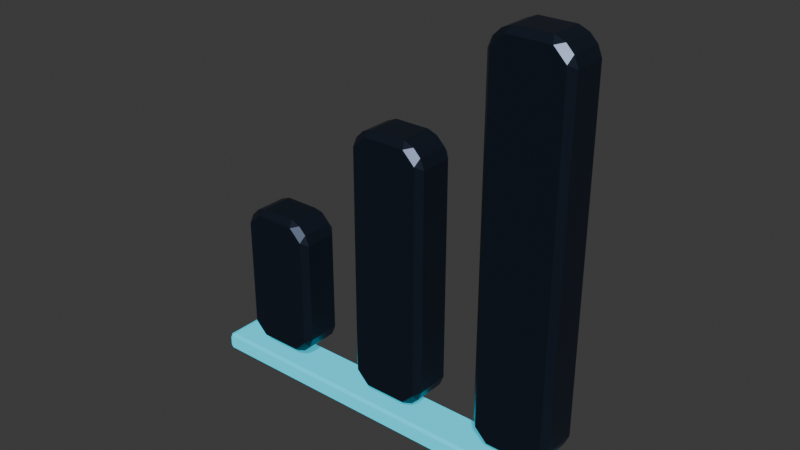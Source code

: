 # Source: symbol-performance.blend  (saved by Blender 5.2.44; exported with 4.5.12 LTS)
import bpy
from mathutils import Matrix  # noqa: F401  (used for matrix-valued properties, if any)

bpy.ops.wm.read_factory_settings(use_empty=True)
scene = bpy.context.scene
scene.name = 'Scene'

# ---- collections
col_collection = bpy.data.collections.new('Collection'); scene.collection.children.link(col_collection)

# ---- materials (node trees are filled in below, after node groups)
mat_systemmaterial = bpy.data.materials.new('SystemMaterial')
mat_systemmaterial.diffuse_color = (0.02029, 0.03071, 0.05448, 1.0)
mat_signalmaterial = bpy.data.materials.new('SignalMaterial')
mat_signalmaterial.diffuse_color = (0.016, 0.6514, 0.855, 1.0)

# ---- material node trees
mat_systemmaterial.use_nodes = True; mat_systemmaterial.node_tree.nodes.clear()
_N = mat_systemmaterial.node_tree.nodes; _L = mat_systemmaterial.node_tree.links
n0 = _N.new('ShaderNodeBsdfPrincipled'); n0.name = 'Principled BSDF'; n0.location = (-200, 100)
n0.inputs[0].default_value = (0.02029, 0.03071, 0.05448, 1.0)
n0.inputs[1].default_value = 0.65
n0.inputs[2].default_value = 0.34
n0.inputs[10].default_value = 0.005
n0.inputs[27].default_value = (0.02029, 0.03071, 0.05448, 1.0)
n1 = _N.new('ShaderNodeOutputMaterial'); n1.name = 'Material Output'; n1.location = (200, 100)
_L.new(n0.outputs[0], n1.inputs[0])
n1.is_active_output = True
mat_signalmaterial.use_nodes = True; mat_signalmaterial.node_tree.nodes.clear()
_N = mat_signalmaterial.node_tree.nodes; _L = mat_signalmaterial.node_tree.links
n0 = _N.new('ShaderNodeBsdfPrincipled'); n0.name = 'Principled BSDF'; n0.location = (-200, 100)
n0.inputs[0].default_value = (0.016, 0.6514, 0.855, 1.0)
n0.inputs[1].default_value = 0.2
n0.inputs[2].default_value = 0.34
n0.inputs[10].default_value = 0.005
n0.inputs[27].default_value = (0.016, 0.6514, 0.855, 1.0)
n0.inputs[28].default_value = 0.7
n1 = _N.new('ShaderNodeOutputMaterial'); n1.name = 'Material Output'; n1.location = (200, 100)
_L.new(n0.outputs[0], n1.inputs[0])
n1.is_active_output = True

# ---- world
world_world = bpy.data.worlds.new('World'); scene.world = world_world
world_world.use_nodes = True; world_world.node_tree.nodes.clear()
_N = world_world.node_tree.nodes; _L = world_world.node_tree.links
n0 = _N.new('ShaderNodeOutputWorld'); n0.name = 'World Output'; n0.location = (200, 100)
n1 = _N.new('ShaderNodeBackground'); n1.name = 'Background'; n1.location = (-200, 100)
n1.inputs[0].default_value = (0.05088, 0.05088, 0.05088, 1.0)
_L.new(n1.outputs[0], n0.inputs[0])
n0.is_active_output = True
world_world.color = (0.05088, 0.05088, 0.05088)
world_world.sun_shadow_jitter_overblur = 0.0

# ---- meshes
me_throughput_0 = bpy.data.meshes.new('Throughput_0')
me_throughput_0.from_pydata([(-0.05649, -0.033, -0.1415), (-0.036, -0.033, -0.15), (-0.04303, -0.045, -0.138), (0.05649, -0.033, -0.1415), (0.04303, -0.045, -0.138), (0.036, -0.033, -0.15), (0.08, -0.033, -0.106), (0.068, -0.045, -0.113), (0.07151, -0.033, -0.1265), (0.07151, -0.033, 0.1265), (0.068, -0.045, 0.113), (0.08, -0.033, 0.106), (0.036, -0.033, 0.15), (0.04303, -0.045, 0.138), (0.05649, -0.033, 0.1415), (-0.05649, -0.033, 0.1415), (-0.04303, -0.045, 0.138), (-0.036, -0.033, 0.15), (-0.08, -0.033, 0.106), (-0.068, -0.045, 0.113), (-0.07151, -0.033, 0.1265), (-0.07151, -0.033, -0.1265), (-0.068, -0.045, -0.113), (-0.08, -0.033, -0.106), (-0.05649, 0.033, -0.1415), (-0.04303, 0.045, -0.138), (-0.036, 0.033, -0.15), (0.036, 0.033, -0.15), (0.04303, 0.045, -0.138), (0.05649, 0.033, -0.1415), (0.07151, 0.033, -0.1265), (0.068, 0.045, -0.113), (0.08, 0.033, -0.106), (0.08, 0.033, 0.106), (0.068, 0.045, 0.113), (0.07151, 0.033, 0.1265), (0.05649, 0.033, 0.1415), (0.04303, 0.045, 0.138), (0.036, 0.033, 0.15), (-0.036, 0.033, 0.15), (-0.04303, 0.045, 0.138), (-0.05649, 0.033, 0.1415), (-0.07151, 0.033, 0.1265), (-0.068, 0.045, 0.113), (-0.08, 0.033, 0.106), (-0.07151, 0.033, -0.1265), (-0.08, 0.033, -0.106), (-0.068, 0.045, -0.113)], [], [(0, 1, 2), (3, 4, 5), (6, 7, 8), (9, 10, 11), (12, 13, 14), (15, 16, 17), (18, 19, 20), (21, 22, 23), (24, 25, 26), (27, 28, 29), (30, 31, 32), (33, 34, 35), (36, 37, 38), (39, 40, 41), (42, 43, 44), (45, 46, 47), (22, 0, 2), (23, 19, 18), (15, 19, 16), (17, 13, 12), (14, 10, 9), (11, 7, 6), (3, 7, 4), (5, 2, 1), (24, 47, 25), (28, 26, 25), (31, 29, 28), (34, 32, 31), (34, 36, 35), (40, 38, 37), (43, 41, 40), (47, 44, 43), (24, 1, 0), (27, 3, 5), (30, 6, 8), (33, 9, 11), (36, 12, 14), (39, 15, 17), (42, 18, 20), (46, 21, 23), (45, 0, 21), (13, 16, 19), (26, 5, 1), (29, 8, 3), (32, 11, 6), (35, 14, 9), (38, 17, 12), (41, 20, 15), (44, 23, 18), (31, 28, 47), (22, 21, 0), (23, 22, 19), (15, 20, 19), (17, 16, 13), (14, 13, 10), (11, 10, 7), (3, 8, 7), (5, 4, 2), (24, 45, 47), (28, 27, 26), (31, 30, 29), (34, 33, 32), (34, 37, 36), (40, 39, 38), (43, 42, 41), (47, 46, 44), (24, 26, 1), (27, 29, 3), (30, 32, 6), (33, 35, 9), (36, 38, 12), (39, 41, 15), (42, 44, 18), (46, 45, 21), (45, 24, 0), (19, 22, 7), (22, 2, 7), (2, 4, 7), (7, 10, 19), (10, 13, 19), (26, 27, 5), (29, 30, 8), (32, 33, 11), (35, 36, 14), (38, 39, 17), (41, 42, 20), (44, 46, 23), (28, 25, 47), (47, 43, 34), (43, 40, 34), (40, 37, 34), (34, 31, 47)])
me_throughput_0.materials.append(mat_systemmaterial)
me_throughput_0.update()
me_throughput_1 = bpy.data.meshes.new('Throughput_1')
me_throughput_1.from_pydata([(-0.05649, -0.033, -0.2615), (-0.036, -0.033, -0.27), (-0.04303, -0.045, -0.258), (0.05649, -0.033, -0.2615), (0.04303, -0.045, -0.258), (0.036, -0.033, -0.27), (0.08, -0.033, -0.226), (0.068, -0.045, -0.233), (0.07151, -0.033, -0.2465), (0.07151, -0.033, 0.2465), (0.068, -0.045, 0.233), (0.08, -0.033, 0.226), (0.036, -0.033, 0.27), (0.04303, -0.045, 0.258), (0.05649, -0.033, 0.2615), (-0.05649, -0.033, 0.2615), (-0.04303, -0.045, 0.258), (-0.036, -0.033, 0.27), (-0.08, -0.033, 0.226), (-0.068, -0.045, 0.233), (-0.07151, -0.033, 0.2465), (-0.07151, -0.033, -0.2465), (-0.068, -0.045, -0.233), (-0.08, -0.033, -0.226), (-0.05649, 0.033, -0.2615), (-0.04303, 0.045, -0.258), (-0.036, 0.033, -0.27), (0.036, 0.033, -0.27), (0.04303, 0.045, -0.258), (0.05649, 0.033, -0.2615), (0.07151, 0.033, -0.2465), (0.068, 0.045, -0.233), (0.08, 0.033, -0.226), (0.08, 0.033, 0.226), (0.068, 0.045, 0.233), (0.07151, 0.033, 0.2465), (0.05649, 0.033, 0.2615), (0.04303, 0.045, 0.258), (0.036, 0.033, 0.27), (-0.036, 0.033, 0.27), (-0.04303, 0.045, 0.258), (-0.05649, 0.033, 0.2615), (-0.07151, 0.033, 0.2465), (-0.068, 0.045, 0.233), (-0.08, 0.033, 0.226), (-0.07151, 0.033, -0.2465), (-0.08, 0.033, -0.226), (-0.068, 0.045, -0.233)], [], [(0, 1, 2), (3, 4, 5), (6, 7, 8), (9, 10, 11), (12, 13, 14), (15, 16, 17), (18, 19, 20), (21, 22, 23), (24, 25, 26), (27, 28, 29), (30, 31, 32), (33, 34, 35), (36, 37, 38), (39, 40, 41), (42, 43, 44), (45, 46, 47), (22, 0, 2), (23, 19, 18), (15, 19, 16), (17, 13, 12), (14, 10, 9), (11, 7, 6), (3, 7, 4), (5, 2, 1), (24, 47, 25), (28, 26, 25), (31, 29, 28), (34, 32, 31), (34, 36, 35), (40, 38, 37), (43, 41, 40), (47, 44, 43), (24, 1, 0), (27, 3, 5), (30, 6, 8), (33, 9, 11), (36, 12, 14), (39, 15, 17), (42, 18, 20), (46, 21, 23), (45, 0, 21), (13, 16, 19), (26, 5, 1), (29, 8, 3), (32, 11, 6), (35, 14, 9), (38, 17, 12), (41, 20, 15), (44, 23, 18), (31, 28, 47), (22, 21, 0), (23, 22, 19), (15, 20, 19), (17, 16, 13), (14, 13, 10), (11, 10, 7), (3, 8, 7), (5, 4, 2), (24, 45, 47), (28, 27, 26), (31, 30, 29), (34, 33, 32), (34, 37, 36), (40, 39, 38), (43, 42, 41), (47, 46, 44), (24, 26, 1), (27, 29, 3), (30, 32, 6), (33, 35, 9), (36, 38, 12), (39, 41, 15), (42, 44, 18), (46, 45, 21), (45, 24, 0), (19, 22, 7), (22, 2, 7), (2, 4, 7), (7, 10, 19), (10, 13, 19), (26, 27, 5), (29, 30, 8), (32, 33, 11), (35, 36, 14), (38, 39, 17), (41, 42, 20), (44, 46, 23), (28, 25, 47), (47, 43, 34), (43, 40, 34), (40, 37, 34), (34, 31, 47)])
me_throughput_1.materials.append(mat_systemmaterial)
me_throughput_1.update()
me_throughput_2 = bpy.data.meshes.new('Throughput_2')
me_throughput_2.from_pydata([(-0.05649, -0.033, -0.3815), (-0.036, -0.033, -0.39), (-0.04303, -0.045, -0.378), (0.05649, -0.033, -0.3815), (0.04303, -0.045, -0.378), (0.036, -0.033, -0.39), (0.08, -0.033, -0.346), (0.068, -0.045, -0.353), (0.07151, -0.033, -0.3665), (0.07151, -0.033, 0.3665), (0.068, -0.045, 0.353), (0.08, -0.033, 0.346), (0.036, -0.033, 0.39), (0.04303, -0.045, 0.378), (0.05649, -0.033, 0.3815), (-0.05649, -0.033, 0.3815), (-0.04303, -0.045, 0.378), (-0.036, -0.033, 0.39), (-0.08, -0.033, 0.346), (-0.068, -0.045, 0.353), (-0.07151, -0.033, 0.3665), (-0.07151, -0.033, -0.3665), (-0.068, -0.045, -0.353), (-0.08, -0.033, -0.346), (-0.05649, 0.033, -0.3815), (-0.04303, 0.045, -0.378), (-0.036, 0.033, -0.39), (0.036, 0.033, -0.39), (0.04303, 0.045, -0.378), (0.05649, 0.033, -0.3815), (0.07151, 0.033, -0.3665), (0.068, 0.045, -0.353), (0.08, 0.033, -0.346), (0.08, 0.033, 0.346), (0.068, 0.045, 0.353), (0.07151, 0.033, 0.3665), (0.05649, 0.033, 0.3815), (0.04303, 0.045, 0.378), (0.036, 0.033, 0.39), (-0.036, 0.033, 0.39), (-0.04303, 0.045, 0.378), (-0.05649, 0.033, 0.3815), (-0.07151, 0.033, 0.3665), (-0.068, 0.045, 0.353), (-0.08, 0.033, 0.346), (-0.07151, 0.033, -0.3665), (-0.08, 0.033, -0.346), (-0.068, 0.045, -0.353)], [], [(0, 1, 2), (3, 4, 5), (6, 7, 8), (9, 10, 11), (12, 13, 14), (15, 16, 17), (18, 19, 20), (21, 22, 23), (24, 25, 26), (27, 28, 29), (30, 31, 32), (33, 34, 35), (36, 37, 38), (39, 40, 41), (42, 43, 44), (45, 46, 47), (22, 0, 2), (23, 19, 18), (15, 19, 16), (17, 13, 12), (14, 10, 9), (11, 7, 6), (3, 7, 4), (5, 2, 1), (24, 47, 25), (28, 26, 25), (31, 29, 28), (34, 32, 31), (34, 36, 35), (40, 38, 37), (43, 41, 40), (47, 44, 43), (24, 1, 0), (27, 3, 5), (30, 6, 8), (33, 9, 11), (36, 12, 14), (39, 15, 17), (42, 18, 20), (46, 21, 23), (45, 0, 21), (13, 16, 19), (26, 5, 1), (29, 8, 3), (32, 11, 6), (35, 14, 9), (38, 17, 12), (41, 20, 15), (44, 23, 18), (31, 28, 47), (22, 21, 0), (23, 22, 19), (15, 20, 19), (17, 16, 13), (14, 13, 10), (11, 10, 7), (3, 8, 7), (5, 4, 2), (24, 45, 47), (28, 27, 26), (31, 30, 29), (34, 33, 32), (34, 37, 36), (40, 39, 38), (43, 42, 41), (47, 46, 44), (24, 26, 1), (27, 29, 3), (30, 32, 6), (33, 35, 9), (36, 38, 12), (39, 41, 15), (42, 44, 18), (46, 45, 21), (45, 24, 0), (19, 22, 7), (22, 2, 7), (2, 4, 7), (7, 10, 19), (10, 13, 19), (26, 27, 5), (29, 30, 8), (32, 33, 11), (35, 36, 14), (38, 39, 17), (41, 42, 20), (44, 46, 23), (28, 25, 47), (47, 43, 34), (43, 40, 34), (40, 37, 34), (34, 31, 47)])
me_throughput_2.materials.append(mat_systemmaterial)
me_throughput_2.update()
me_throughput_bus = bpy.data.meshes.new('Throughput_bus')
me_throughput_bus.from_pydata([(-0.436, -0.03934, -0.016), (-0.4263, -0.03934, -0.02), (-0.4297, -0.045, -0.01434), (0.436, -0.03934, -0.016), (0.4297, -0.045, -0.01434), (0.4263, -0.03934, -0.02), (0.44, -0.03934, -0.006343), (0.4343, -0.045, -0.009657), (0.436, -0.03934, -0.016), (0.436, -0.03934, 0.016), (0.4343, -0.045, 0.009657), (0.44, -0.03934, 0.006343), (0.4263, -0.03934, 0.02), (0.4297, -0.045, 0.01434), (0.436, -0.03934, 0.016), (-0.436, -0.03934, 0.016), (-0.4297, -0.045, 0.01434), (-0.4263, -0.03934, 0.02), (-0.44, -0.03934, 0.006343), (-0.4343, -0.045, 0.009657), (-0.436, -0.03934, 0.016), (-0.436, -0.03934, -0.016), (-0.4343, -0.045, -0.009657), (-0.44, -0.03934, -0.006343), (-0.436, 0.03934, -0.016), (-0.4297, 0.045, -0.01434), (-0.4263, 0.03934, -0.02), (0.4263, 0.03934, -0.02), (0.4297, 0.045, -0.01434), (0.436, 0.03934, -0.016), (0.436, 0.03934, -0.016), (0.4343, 0.045, -0.009657), (0.44, 0.03934, -0.006343), (0.44, 0.03934, 0.006343), (0.4343, 0.045, 0.009657), (0.436, 0.03934, 0.016), (0.436, 0.03934, 0.016), (0.4297, 0.045, 0.01434), (0.4263, 0.03934, 0.02), (-0.4263, 0.03934, 0.02), (-0.4297, 0.045, 0.01434), (-0.436, 0.03934, 0.016), (-0.436, 0.03934, 0.016), (-0.4343, 0.045, 0.009657), (-0.44, 0.03934, 0.006343), (-0.436, 0.03934, -0.016), (-0.44, 0.03934, -0.006343), (-0.4343, 0.045, -0.009657)], [], [(0, 1, 2), (3, 4, 5), (6, 7, 8), (9, 10, 11), (12, 13, 14), (15, 16, 17), (18, 19, 20), (21, 22, 23), (24, 25, 26), (27, 28, 29), (30, 31, 32), (33, 34, 35), (36, 37, 38), (39, 40, 41), (42, 43, 44), (45, 46, 47), (2, 21, 0), (23, 19, 18), (20, 16, 15), (17, 13, 12), (9, 13, 10), (11, 7, 6), (8, 4, 3), (5, 2, 1), (45, 25, 24), (28, 26, 25), (28, 30, 29), (34, 32, 31), (37, 35, 34), (40, 38, 37), (40, 42, 41), (47, 44, 43), (24, 1, 0), (27, 3, 5), (30, 6, 8), (33, 9, 11), (36, 12, 14), (39, 15, 17), (42, 18, 20), (46, 21, 23), (45, 0, 21), (16, 19, 2), (26, 5, 1), (29, 8, 3), (32, 11, 6), (35, 14, 9), (38, 17, 12), (41, 20, 15), (44, 23, 18), (34, 31, 28), (2, 22, 21), (23, 22, 19), (20, 19, 16), (17, 16, 13), (9, 14, 13), (11, 10, 7), (8, 7, 4), (5, 4, 2), (45, 47, 25), (28, 27, 26), (28, 31, 30), (34, 33, 32), (37, 36, 35), (40, 39, 38), (40, 43, 42), (47, 46, 44), (24, 26, 1), (27, 29, 3), (30, 32, 6), (33, 35, 9), (36, 38, 12), (39, 41, 15), (42, 44, 18), (46, 45, 21), (45, 24, 0), (19, 22, 2), (2, 4, 13), (4, 7, 13), (7, 10, 13), (13, 16, 2), (26, 27, 5), (29, 30, 8), (32, 33, 11), (35, 36, 14), (38, 39, 17), (41, 42, 20), (44, 46, 23), (28, 25, 40), (25, 47, 40), (47, 43, 40), (40, 37, 28), (37, 34, 28)])
me_throughput_bus.materials.append(mat_signalmaterial)
me_throughput_bus.update()

# ---- objects
ob_throughput_0 = bpy.data.objects.new('Throughput_0', me_throughput_0)
ob_throughput_1 = bpy.data.objects.new('Throughput_1', me_throughput_1)
ob_throughput_2 = bpy.data.objects.new('Throughput_2', me_throughput_2)
ob_throughput_bus = bpy.data.objects.new('Throughput_bus', me_throughput_bus)

# ---- transforms, parenting, visibility, modifiers, constraints
ob_throughput_0.location = (-0.28, 0.0, -0.2)
ob_throughput_1.location = (0.0, 0.0, -0.08)
ob_throughput_2.location = (0.28, 0.0, 0.04)
ob_throughput_bus.location = (0.0, 0.0, -0.4)

# ---- collection membership
col_collection.objects.link(ob_throughput_0)
col_collection.objects.link(ob_throughput_1)
col_collection.objects.link(ob_throughput_2)
col_collection.objects.link(ob_throughput_bus)

# ---- scene / render settings (as saved in the file)
scene.frame_start = 1; scene.frame_end = 250; scene.frame_set(1)
scene.render.engine = 'BLENDER_EEVEE_NEXT'
scene.render.bake_bias = 0.0
scene.render.bake_samples = 0
scene.render.compositor_device = 'GPU'
scene.eevee.use_volume_custom_range = False
scene.eevee.fast_gi_thickness_near = 0.1
scene.eevee.fast_gi_thickness_far = 0.0
scene.eevee.ray_tracing_options.screen_trace_thickness = 0.1
bpy.context.view_layer.update()

# ---- added for rendering (the .blend has no active camera and no usable light): camera, sun
cam_auto = bpy.data.cameras.new('AutoCamera')
cam_auto.lens = 50.0
cam_auto.sensor_width = 36.0
cam_auto.clip_end = 1000.0
ob_auto_camera = bpy.data.objects.new('AutoCamera', cam_auto)
scene.collection.objects.link(ob_auto_camera)
ob_auto_camera.location = (1.13505, -1.36206, 0.913041)
ob_auto_camera.rotation_euler = (1.09748, -7.21219e-08, 0.694738)
scene.camera = ob_auto_camera
light_auto_sun = bpy.data.lights.new('AutoSun', 'SUN')
light_auto_sun.energy = 3.0
light_auto_sun.angle = 0.0523599
ob_auto_sun = bpy.data.objects.new('AutoSun', light_auto_sun)
scene.collection.objects.link(ob_auto_sun)
ob_auto_sun.rotation_euler = (0.872665, 0.174533, 0.523599)
bpy.context.view_layer.update()

